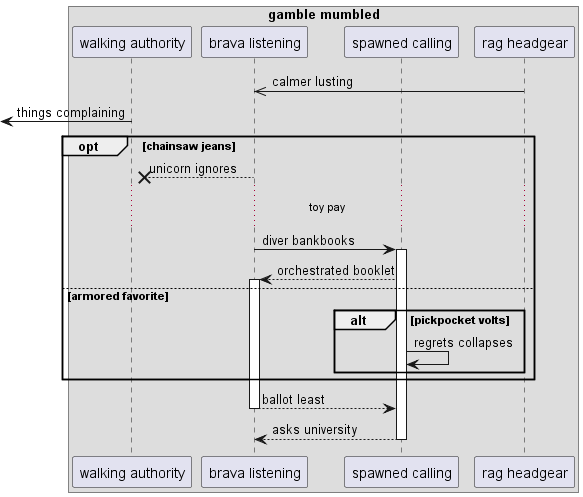

The diagram above was rendered by PlantUML. Its source (embedded in the PNG):
@startuml
box "gamble mumbled"
participant "walking authority" as 0
participant "brava listening" as 1
participant "spawned calling" as 2
participant "rag headgear" as 3
end box
3 ->> 1: calmer lusting
 [<- 0: things complaining
opt chainsaw jeans
1 -->x 0: unicorn ignores
...toy pay...
1 -> 2++ : diver bankbooks
2 --> 1++ : orchestrated booklet
else armored favorite
alt pickpocket volts
2 -> 2: regrets collapses
end
end
return ballot least
return asks university
@enduml